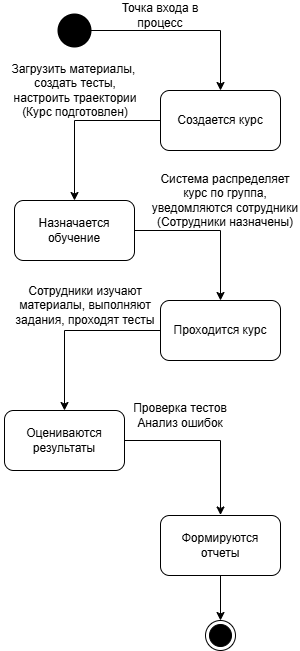

The diagram above was exported from draw.io. Its source (the exported page's mxGraphModel, read from the mxfile embedded in the PNG):
<mxGraphModel dx="872" dy="490" grid="1" gridSize="10" guides="1" tooltips="1" connect="1" arrows="1" fold="1" page="1" pageScale="1" pageWidth="827" pageHeight="1169" math="0" shadow="0">
  <root>
    <mxCell id="0" />
    <mxCell id="1" parent="0" />
    <mxCell id="l73oLteuSN0HUVwtOpXB-3" style="edgeStyle=orthogonalEdgeStyle;rounded=0;orthogonalLoop=1;jettySize=auto;html=1;entryX=0.5;entryY=0;entryDx=0;entryDy=0;" edge="1" parent="1" source="l73oLteuSN0HUVwtOpXB-2">
      <mxGeometry relative="1" as="geometry">
        <mxPoint x="560" y="130" as="targetPoint" />
      </mxGeometry>
    </mxCell>
    <mxCell id="l73oLteuSN0HUVwtOpXB-2" value="" style="shape=waypoint;sketch=0;fillStyle=solid;size=6;pointerEvents=1;points=[];fillColor=none;resizable=0;rotatable=0;perimeter=centerPerimeter;snapToPoint=1;strokeWidth=15;" vertex="1" parent="1">
      <mxGeometry x="404" y="60" width="20" height="20" as="geometry" />
    </mxCell>
    <mxCell id="l73oLteuSN0HUVwtOpXB-4" value="Точка входа в процесс" style="text;html=1;whiteSpace=wrap;strokeColor=none;fillColor=none;align=center;verticalAlign=middle;rounded=0;" vertex="1" parent="1">
      <mxGeometry x="450" y="40" width="100" height="30" as="geometry" />
    </mxCell>
    <mxCell id="l73oLteuSN0HUVwtOpXB-7" style="edgeStyle=orthogonalEdgeStyle;rounded=0;orthogonalLoop=1;jettySize=auto;html=1;entryX=0.5;entryY=0;entryDx=0;entryDy=0;" edge="1" parent="1">
      <mxGeometry relative="1" as="geometry">
        <mxPoint x="500" y="160" as="sourcePoint" />
        <mxPoint x="414" y="240" as="targetPoint" />
      </mxGeometry>
    </mxCell>
    <mxCell id="l73oLteuSN0HUVwtOpXB-10" style="edgeStyle=orthogonalEdgeStyle;rounded=0;orthogonalLoop=1;jettySize=auto;html=1;entryX=0.5;entryY=0;entryDx=0;entryDy=0;" edge="1" parent="1">
      <mxGeometry relative="1" as="geometry">
        <mxPoint x="474" y="270" as="sourcePoint" />
        <mxPoint x="560" y="340" as="targetPoint" />
      </mxGeometry>
    </mxCell>
    <mxCell id="l73oLteuSN0HUVwtOpXB-11" style="edgeStyle=orthogonalEdgeStyle;rounded=0;orthogonalLoop=1;jettySize=auto;html=1;entryX=0.5;entryY=0;entryDx=0;entryDy=0;" edge="1" parent="1">
      <mxGeometry relative="1" as="geometry">
        <mxPoint x="500" y="370" as="sourcePoint" />
        <mxPoint x="404" y="450" as="targetPoint" />
      </mxGeometry>
    </mxCell>
    <mxCell id="l73oLteuSN0HUVwtOpXB-15" style="edgeStyle=orthogonalEdgeStyle;rounded=0;orthogonalLoop=1;jettySize=auto;html=1;entryX=0.5;entryY=0;entryDx=0;entryDy=0;" edge="1" parent="1">
      <mxGeometry relative="1" as="geometry">
        <mxPoint x="464" y="480" as="sourcePoint" />
        <mxPoint x="560" y="554.5" as="targetPoint" />
      </mxGeometry>
    </mxCell>
    <mxCell id="l73oLteuSN0HUVwtOpXB-18" style="edgeStyle=orthogonalEdgeStyle;rounded=0;orthogonalLoop=1;jettySize=auto;html=1;entryX=0.5;entryY=0;entryDx=0;entryDy=0;" edge="1" parent="1" target="l73oLteuSN0HUVwtOpXB-17">
      <mxGeometry relative="1" as="geometry">
        <mxPoint x="560" y="615" as="sourcePoint" />
      </mxGeometry>
    </mxCell>
    <mxCell id="l73oLteuSN0HUVwtOpXB-17" value="" style="ellipse;html=1;shape=endState;fillColor=#000000;strokeColor=light-dark(#000000, #ff9090);" vertex="1" parent="1">
      <mxGeometry x="545" y="660" width="30" height="30" as="geometry" />
    </mxCell>
    <mxCell id="l73oLteuSN0HUVwtOpXB-19" value="Создается курс" style="rounded=1;whiteSpace=wrap;html=1;" vertex="1" parent="1">
      <mxGeometry x="500" y="130" width="120" height="60" as="geometry" />
    </mxCell>
    <mxCell id="l73oLteuSN0HUVwtOpXB-20" value="Назначается обучение" style="rounded=1;whiteSpace=wrap;html=1;" vertex="1" parent="1">
      <mxGeometry x="354" y="240" width="120" height="60" as="geometry" />
    </mxCell>
    <mxCell id="l73oLteuSN0HUVwtOpXB-21" value="Проходится курс" style="rounded=1;whiteSpace=wrap;html=1;" vertex="1" parent="1">
      <mxGeometry x="500" y="340" width="120" height="60" as="geometry" />
    </mxCell>
    <mxCell id="l73oLteuSN0HUVwtOpXB-22" value="Оцениваются результаты" style="rounded=1;whiteSpace=wrap;html=1;" vertex="1" parent="1">
      <mxGeometry x="344" y="450" width="120" height="60" as="geometry" />
    </mxCell>
    <mxCell id="l73oLteuSN0HUVwtOpXB-23" value="Формируются отчеты" style="rounded=1;whiteSpace=wrap;html=1;" vertex="1" parent="1">
      <mxGeometry x="500" y="555" width="120" height="60" as="geometry" />
    </mxCell>
    <mxCell id="l73oLteuSN0HUVwtOpXB-24" value="Загрузить материалы,&amp;nbsp;&lt;div&gt;создать тесты,&lt;/div&gt;&lt;div&gt;настроить траектории&lt;/div&gt;&lt;div&gt;(Курс подготовлен)&lt;/div&gt;" style="text;html=1;whiteSpace=wrap;strokeColor=none;fillColor=none;align=center;verticalAlign=middle;rounded=0;" vertex="1" parent="1">
      <mxGeometry x="340" y="110" width="150" height="40" as="geometry" />
    </mxCell>
    <mxCell id="l73oLteuSN0HUVwtOpXB-25" value="Система распределяет курс по группа,&lt;div&gt;&lt;span style=&quot;background-color: transparent; color: light-dark(rgb(0, 0, 0), rgb(255, 255, 255));&quot;&gt;уведомляются сотрудники&lt;/span&gt;&lt;/div&gt;&lt;div&gt;&lt;span style=&quot;background-color: transparent; color: light-dark(rgb(0, 0, 0), rgb(255, 255, 255));&quot;&gt;(Сотрудники назначены)&lt;/span&gt;&lt;/div&gt;" style="text;html=1;whiteSpace=wrap;strokeColor=none;fillColor=none;align=center;verticalAlign=middle;rounded=0;" vertex="1" parent="1">
      <mxGeometry x="490" y="220" width="150" height="40" as="geometry" />
    </mxCell>
    <mxCell id="l73oLteuSN0HUVwtOpXB-26" value="Сотрудники изучают материалы, выполняют задания, проходят тесты" style="text;html=1;whiteSpace=wrap;strokeColor=none;fillColor=none;align=center;verticalAlign=middle;rounded=0;" vertex="1" parent="1">
      <mxGeometry x="350" y="330" width="150" height="30" as="geometry" />
    </mxCell>
    <mxCell id="l73oLteuSN0HUVwtOpXB-27" value="Проверка тестов&lt;div&gt;Анализ ошибок&lt;/div&gt;" style="text;html=1;whiteSpace=wrap;strokeColor=none;fillColor=none;align=center;verticalAlign=middle;rounded=0;" vertex="1" parent="1">
      <mxGeometry x="470" y="440" width="100" height="30" as="geometry" />
    </mxCell>
  </root>
</mxGraphModel>